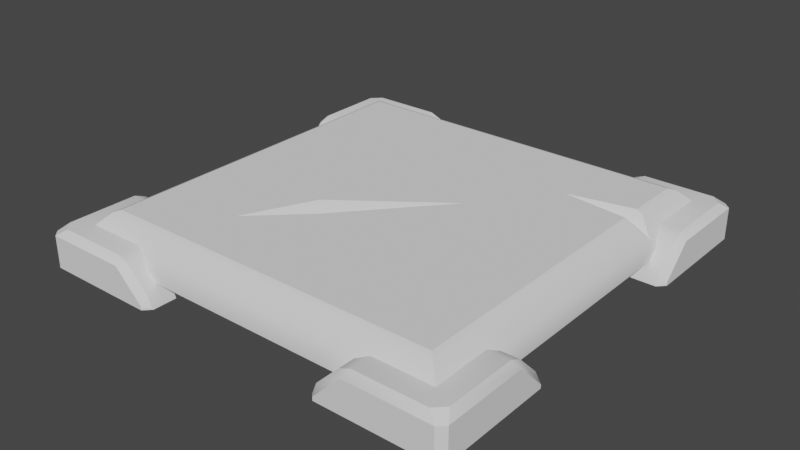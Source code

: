 # Source: PressurePlate.blend  (saved by Blender 3.6.11; exported with 4.5.12 LTS)
import bpy
from mathutils import Matrix  # noqa: F401  (used for matrix-valued properties, if any)

bpy.ops.wm.read_factory_settings(use_empty=True)
scene = bpy.context.scene
scene.name = 'Scene'

# ---- collections
col_collection = bpy.data.collections.new('Collection'); scene.collection.children.link(col_collection)

# ---- node groups
ng_auto_smooth = bpy.data.node_groups.new('Auto Smooth', 'GeometryNodeTree')
_s = ng_auto_smooth.interface.new_socket(name='Geometry', in_out='OUTPUT', socket_type='NodeSocketGeometry')
_s = ng_auto_smooth.interface.new_socket(name='Geometry', in_out='INPUT', socket_type='NodeSocketGeometry')
_s = ng_auto_smooth.interface.new_socket(name='Angle', in_out='INPUT', socket_type='NodeSocketFloat')
_s.subtype = 'ANGLE'
_s.min_value = 0.0
_s.max_value = 3.142
ng_auto_smooth.is_modifier = True
_N = ng_auto_smooth.nodes; _L = ng_auto_smooth.links
n0 = _N.new('NodeGroupOutput'); n0.name = 'Group Output'; n0.location = (480, -100)
n1 = _N.new('NodeGroupInput'); n1.name = 'Group Input'; n1.location = (-420, -300)
n2 = _N.new('NodeGroupInput'); n2.name = 'Group Input.001'; n2.location = (-60, -100)
n3 = _N.new('GeometryNodeSetShadeSmooth'); n3.name = 'Set Shade Smooth'; n3.location = (120, -100)
n3.domain = 'EDGE'
n4 = _N.new('GeometryNodeSetShadeSmooth'); n4.name = 'Set Shade Smooth.001'; n4.location = (300, -100)
n5 = _N.new('GeometryNodeInputMeshEdgeAngle'); n5.name = 'Edge Angle'; n5.location = (-420, -220)
n6 = _N.new('GeometryNodeInputEdgeSmooth'); n6.name = 'Is Edge Smooth'; n6.location = (-60, -160)
n7 = _N.new('GeometryNodeInputShadeSmooth'); n7.name = 'Is Face Smooth'; n7.location = (-240, -340)
n8 = _N.new('FunctionNodeBooleanMath'); n8.name = 'Boolean Math'; n8.location = (-60, -220)
n9 = _N.new('FunctionNodeCompare'); n9.name = 'Compare'; n9.location = (-240, -180)
n9.operation = 'LESS_EQUAL'
_L.new(n5.outputs[0], n9.inputs[0])
_L.new(n4.outputs[0], n0.inputs[0])
_L.new(n1.outputs[1], n9.inputs[1])
_L.new(n9.outputs[0], n8.inputs[0])
_L.new(n7.outputs[0], n8.inputs[1])
_L.new(n2.outputs[0], n3.inputs[0])
_L.new(n6.outputs[0], n3.inputs[1])
_L.new(n3.outputs[0], n4.inputs[0])
_L.new(n8.outputs[0], n3.inputs[2])
n0.is_active_output = True

# ---- world
world_world = bpy.data.worlds.new('World'); scene.world = world_world
world_world.use_nodes = True; world_world.node_tree.nodes.clear()
_N = world_world.node_tree.nodes; _L = world_world.node_tree.links
n0 = _N.new('ShaderNodeOutputWorld'); n0.name = 'World Output'; n0.location = (300, 300)
n1 = _N.new('ShaderNodeBackground'); n1.name = 'Background'; n1.location = (10, 300)
n1.inputs[0].default_value = (0.05088, 0.05088, 0.05088, 1.0)
_L.new(n1.outputs[0], n0.inputs[0])
n0.is_active_output = True
world_world.color = (0.05088, 0.05088, 0.05088)
world_world.use_sun_shadow = False
world_world.sun_shadow_jitter_overblur = 0.0

# ---- meshes
me_pressureplate = bpy.data.meshes.new('PressurePLate')
me_pressureplate.from_pydata([(-1.0, -1.0, -2.235e-08), (-1.0, 1.0, -2.235e-08), (1.0, -1.0, -2.235e-08), (1.0, 1.0, -2.235e-08), (-0.4704, 0.7757, 0.1848), (0.5422, 0.5236, 0.1848), (0.2487, 0.1475, 0.1848), (-0.272, -0.241, 0.1848), (-0.4374, -0.5923, 0.1848), (-0.177, -0.3443, 0.1848), (-0.2247, -0.3009, 0.1499), (0.8959, 0.5363, 0.1337), (-0.4719, 0.8826, 0.1576), (-0.8749, -0.8737, 0.1848), (-0.9026, -0.9026, 0.1723), (-0.8751, 0.8717, 0.1848), (-0.9026, 0.9026, 0.1723), (0.8736, -0.8734, 0.1848), (0.9026, -0.9026, 0.1723), (0.8736, 0.8717, 0.1848), (0.9026, 0.9026, 0.1723), (-0.4585, 0.9026, 0.1723), (-0.4549, 0.8717, 0.1848), (-0.4841, 0.8717, 0.1848), (-0.4875, 0.9026, 0.1723), (0.9026, 0.4814, 0.1723), (0.8739, 0.4832, 0.1848), (0.8736, 0.5899, 0.1848), (0.9028, 0.587, 0.1723), (0.8714, 0.5354, 0.1372), (-0.9802, -0.9802, 0.09465), (-1.0, -1.0, 0.04696), (-1.0, 1.0, 0.04696), (-0.9802, 0.9802, 0.09465), (1.0, -1.0, 0.04696), (0.9802, -0.9802, 0.09465), (1.0, 1.0, 0.04696), (0.9802, 0.9802, 0.09465), (-0.4926, 0.9788, 0.09311), (-0.4926, 1.0, 0.04696), (0.9779, 0.5335, 0.09203), (1.0, 0.5335, 0.04696)], [], [(31, 32, 1, 0), (20, 37, 38, 21), (38, 33, 16, 24), (14, 30, 35, 18), (32, 39, 36, 3, 1), (12, 4, 22), (38, 24, 12), (13, 17, 6, 9, 8), (34, 31, 0, 2), (25, 11, 29, 26), (38, 12, 21), (36, 41, 34, 2, 3), (27, 5, 29), (28, 40, 37, 20), (28, 11, 40), (18, 35, 40, 25), (9, 10, 8), (10, 7, 8), (6, 7, 10), (6, 10, 9), (40, 11, 25), (12, 23, 4), (21, 12, 22), (23, 12, 24), (17, 26, 5, 27, 19, 22, 4, 23, 15, 13, 8, 7, 6), (15, 16, 14, 13), (23, 24, 16, 15), (27, 28, 20, 19), (13, 14, 18, 17), (19, 20, 21, 22), (18, 25, 26, 17), (31, 30, 33, 32), (39, 38, 37, 36), (41, 40, 35, 34), (34, 35, 30, 31), (36, 37, 40, 41), (32, 33, 38, 39), (16, 33, 30, 14), (29, 5, 26), (29, 11, 28, 27)])
me_pressureplate.polygons.foreach_set('use_smooth', [True] * 40)
_k = set([(4, 12), (4, 22), (4, 23), (5, 26), (5, 27), (6, 7), (6, 9), (6, 10), (7, 8), (8, 9), (8, 10), (12, 38), (13, 15), (13, 17), (15, 23), (17, 26), (19, 22), (19, 27), (21, 22), (21, 38), (23, 24), (24, 38)])
me_pressureplate.attributes.new('sharp_edge', 'BOOLEAN', 'EDGE').data.foreach_set('value', [ (min(e.vertices), max(e.vertices)) in _k for e in me_pressureplate.edges])
_uv = me_pressureplate.uv_layers.new(name='UVMap')
_uv.uv.foreach_set('vector', [0.02707, 0.7749, 0.01902, 0.02525, 0.0001712, 0.003925, 0.007265, 0.7932, 0.7184, 0.07663, 0.7561, 0.03879, 0.2237, 0.0403, 0.2403, 0.07928, 0.2237, 0.0403, 0.03982, 0.0452, 0.08075, 0.08361, 0.221, 0.08029, 0.08825, 0.7138, 0.04797, 0.7542, 0.7589, 0.7617, 0.7199, 0.7203, 0.01902, 0.02525, 0.2233, 0.02042, 0.7758, 0.01953, 0.7976, 0.0001712, 0.0001712, 0.003925, 0.2312, 0.08387, 0.2325, 0.1241, 0.2414, 0.09076, 0.2237, 0.0403, 0.221, 0.08029, 0.2312, 0.08387, 0.09888, 0.7028, 0.7086, 0.7087, 0.4884, 0.3458, 0.3444, 0.5202, 0.2501, 0.6048, 0.7785, 0.7828, 0.02707, 0.7749, 0.007265, 0.7932, 0.7976, 0.8032, 0.7201, 0.2337, 0.7221, 0.2087, 0.7127, 0.2091, 0.7091, 0.2337, 0.2237, 0.0403, 0.2312, 0.08387, 0.2403, 0.07928, 0.7758, 0.01953, 0.7799, 0.2084, 0.7785, 0.7828, 0.7976, 0.8032, 0.7976, 0.0001712, 0.7086, 0.1842, 0.5941, 0.2143, 0.7127, 0.2091, 0.7195, 0.1853, 0.7599, 0.2087, 0.7561, 0.03879, 0.7184, 0.07663, 0.7195, 0.1853, 0.7221, 0.2087, 0.7599, 0.2087, 0.7199, 0.7203, 0.7589, 0.7617, 0.7599, 0.2087, 0.7201, 0.2337, 0.3444, 0.5202, 0.3258, 0.503, 0.2501, 0.6048, 0.3258, 0.503, 0.3071, 0.4808, 0.2501, 0.6048, 0.4884, 0.3458, 0.3071, 0.4808, 0.3258, 0.503, 0.4884, 0.3458, 0.3258, 0.503, 0.3444, 0.5202, 0.7599, 0.2087, 0.7221, 0.2087, 0.7201, 0.2337, 0.2312, 0.08387, 0.2224, 0.09135, 0.2325, 0.1241, 0.2403, 0.07928, 0.2312, 0.08387, 0.2414, 0.09076, 0.2224, 0.09135, 0.2312, 0.08387, 0.221, 0.08029, 0.7086, 0.7087, 0.7091, 0.2337, 0.5941, 0.2143, 0.7086, 0.1842, 0.7073, 0.08867, 0.2414, 0.09076, 0.2325, 0.1241, 0.2224, 0.09135, 0.09178, 0.09523, 0.09888, 0.7028, 0.2501, 0.6048, 0.3071, 0.4808, 0.4884, 0.3458, 0.09178, 0.09523, 0.08075, 0.08361, 0.08825, 0.7138, 0.09888, 0.7028, 0.2224, 0.09135, 0.221, 0.08029, 0.08075, 0.08361, 0.09178, 0.09523, 0.7086, 0.1842, 0.7195, 0.1853, 0.7184, 0.07663, 0.7073, 0.08867, 0.09888, 0.7028, 0.08825, 0.7138, 0.7199, 0.7203, 0.7086, 0.7087, 0.7073, 0.08867, 0.7184, 0.07663, 0.2403, 0.07928, 0.2414, 0.09076, 0.7199, 0.7203, 0.7201, 0.2337, 0.7091, 0.2337, 0.7086, 0.7087, 0.02707, 0.7749, 0.04797, 0.7542, 0.03982, 0.0452, 0.01902, 0.02525, 0.2233, 0.02042, 0.2237, 0.0403, 0.7561, 0.03879, 0.7758, 0.01953, 0.7799, 0.2084, 0.7599, 0.2087, 0.7589, 0.7617, 0.7785, 0.7828, 0.7785, 0.7828, 0.7589, 0.7617, 0.04797, 0.7542, 0.02707, 0.7749, 0.7758, 0.01953, 0.7561, 0.03879, 0.7599, 0.2087, 0.7799, 0.2084, 0.01902, 0.02525, 0.03982, 0.0452, 0.2237, 0.0403, 0.2233, 0.02042, 0.08075, 0.08361, 0.03982, 0.0452, 0.04797, 0.7542, 0.08825, 0.7138, 0.7127, 0.2091, 0.5941, 0.2143, 0.7091, 0.2337, 0.7127, 0.2091, 0.7221, 0.2087, 0.7195, 0.1853, 0.7086, 0.1842])
me_pressureplate.update()
me_frame = bpy.data.meshes.new('Frame')
me_frame.from_pydata([(-0.8178, -0.7758, 0.1), (-0.7881, -0.7585, 0.07037), (-0.7585, -0.7881, 0.07037), (-0.7758, -0.8178, 0.1), (-0.7585, -0.7881, -0.07037), (-0.7881, -0.7585, -0.07037), (-0.7758, 0.8178, 0.1), (-0.7585, 0.7881, 0.07037), (-0.7881, 0.7585, 0.07037), (-0.8178, 0.7758, 0.1), (-0.7881, 0.7585, -0.07037), (-0.7585, 0.7881, -0.07037), (0.8178, -0.7758, 0.1), (0.7758, -0.8178, 0.1), (0.7585, -0.7881, 0.07037), (0.7881, -0.7585, 0.07037), (0.7881, -0.7585, -0.07037), (0.7585, -0.7881, -0.07037), (0.8178, 0.7758, 0.1), (0.7881, 0.7585, 0.07037), (0.7585, 0.7881, 0.07037), (0.7758, 0.8178, 0.1), (0.7585, 0.7881, -0.07037), (0.7881, 0.7585, -0.07037), (-0.9269, 0.9565, 0.07037), (-0.885, 0.9269, 0.1), (-0.9269, 0.885, 0.1), (-0.9565, 0.9269, 0.07037), (-0.9565, -0.9269, 0.07037), (-0.9269, -0.885, 0.1), (-0.885, -0.9269, 0.1), (-0.9269, -0.9565, 0.07037), (-0.9565, -0.9269, -0.07037), (-0.9269, -0.9565, -0.07037), (-0.9269, 0.9565, -0.07037), (-0.9565, 0.9269, -0.07037), (0.9565, 0.9269, 0.07037), (0.9269, 0.885, 0.1), (0.885, 0.9269, 0.1), (0.9269, 0.9565, 0.07037), (0.9565, 0.9269, -0.07037), (0.9269, 0.9565, -0.07037), (0.9565, -0.9269, 0.07037), (0.9269, -0.9565, 0.07037), (0.885, -0.9269, 0.1), (0.9269, -0.885, 0.1), (0.9565, -0.9269, -0.07037), (0.9269, -0.9565, -0.07037), (-0.402, -0.9269, -0.07037), (-0.4316, -0.9565, -0.07037), (0.402, -0.9269, -0.07037), (0.4316, -0.9565, -0.07037), (0.402, -0.8178, -0.07037), (0.4316, -0.7881, -0.07037), (-0.402, -0.8178, -0.07037), (-0.4316, -0.7881, -0.07037), (-0.9269, 0.402, -0.07037), (-0.9565, 0.4316, -0.07037), (-0.9269, -0.402, -0.07037), (-0.9565, -0.4316, -0.07037), (-0.8178, 0.402, -0.07037), (-0.7881, 0.4316, -0.07037), (-0.8178, -0.402, -0.07037), (-0.7881, -0.4316, -0.07037), (0.402, 0.9269, -0.07037), (0.4316, 0.9565, -0.07037), (-0.402, 0.9269, -0.07037), (-0.4316, 0.9565, -0.07037), (0.402, 0.8178, -0.07037), (0.4316, 0.7881, -0.07037), (-0.402, 0.8178, -0.07037), (-0.4316, 0.7881, -0.07037), (0.9269, -0.402, -0.07037), (0.9565, -0.4316, -0.07037), (0.9269, 0.402, -0.07037), (0.9565, 0.4316, -0.07037), (0.8178, 0.402, -0.07037), (0.7881, 0.4316, -0.07037), (0.8178, -0.402, -0.07037), (0.7881, -0.4316, -0.07037), (0.4316, -0.9565, -0.05405), (0.402, -0.9269, -0.07141), (0.423, -0.9269, -0.02082), (0.5734, -0.9269, 0.1), (0.5561, -0.9565, 0.07037), (0.5228, -0.9269, 0.07905), (-0.5561, -0.9565, 0.07037), (-0.5734, -0.9269, 0.1), (-0.5228, -0.9269, 0.07905), (-0.4316, -0.9565, -0.05405), (-0.423, -0.9269, -0.02082), (-0.402, -0.9269, -0.07141), (-0.4316, -0.7881, -0.05405), (-0.402, -0.8178, -0.07141), (-0.423, -0.8178, -0.02082), (-0.5734, -0.8178, 0.1), (-0.5561, -0.7881, 0.07037), (-0.5228, -0.8178, 0.07905), (0.5561, -0.7881, 0.07037), (0.5734, -0.8178, 0.1), (0.5228, -0.8178, 0.07905), (0.4316, -0.7881, -0.05405), (0.423, -0.8178, -0.02082), (0.402, -0.8178, -0.07141), (-0.9565, -0.4316, -0.05405), (-0.9269, -0.402, -0.07141), (-0.9269, -0.423, -0.02082), (-0.9269, -0.5734, 0.1), (-0.9565, -0.5561, 0.07037), (-0.9269, -0.5228, 0.07905), (-0.9565, 0.5561, 0.07037), (-0.9269, 0.5734, 0.1), (-0.9269, 0.5228, 0.07905), (-0.9565, 0.4316, -0.05405), (-0.9269, 0.423, -0.02082), (-0.9269, 0.402, -0.07141), (-0.7881, -0.5561, 0.07037), (-0.8178, -0.5734, 0.1), (-0.8178, -0.5228, 0.07905), (-0.7881, -0.4316, -0.05405), (-0.8178, -0.423, -0.02082), (-0.8178, -0.402, -0.07141), (-0.7881, 0.4316, -0.05405), (-0.8178, 0.402, -0.07141), (-0.8178, 0.423, -0.02082), (-0.8178, 0.5734, 0.1), (-0.7881, 0.5561, 0.07037), (-0.8178, 0.5228, 0.07905), (-0.4316, 0.9565, -0.05405), (-0.402, 0.9269, -0.07141), (-0.423, 0.9269, -0.02082), (-0.5734, 0.9269, 0.1), (-0.5561, 0.9565, 0.07037), (-0.5228, 0.9269, 0.07905), (0.5561, 0.9565, 0.07037), (0.5734, 0.9269, 0.1), (0.5228, 0.9269, 0.07905), (0.4316, 0.9565, -0.05405), (0.423, 0.9269, -0.02082), (0.402, 0.9269, -0.07141), (-0.5561, 0.7881, 0.07037), (-0.5734, 0.8178, 0.1), (-0.5228, 0.8178, 0.07905), (-0.4316, 0.7881, -0.05405), (-0.423, 0.8178, -0.02082), (-0.402, 0.8178, -0.07141), (0.4316, 0.7881, -0.05405), (0.402, 0.8178, -0.07141), (0.423, 0.8178, -0.02082), (0.5734, 0.8178, 0.1), (0.5561, 0.7881, 0.07037), (0.5228, 0.8178, 0.07905), (0.9565, 0.4316, -0.05405), (0.9269, 0.402, -0.07141), (0.9269, 0.423, -0.02082), (0.9269, 0.5734, 0.1), (0.9565, 0.5561, 0.07037), (0.9269, 0.5228, 0.07905), (0.9565, -0.5561, 0.07037), (0.9269, -0.5734, 0.1), (0.9269, -0.5228, 0.07905), (0.9565, -0.4316, -0.05405), (0.9269, -0.423, -0.02082), (0.9269, -0.402, -0.07141), (0.7881, -0.4316, -0.05405), (0.8178, -0.402, -0.07141), (0.8178, -0.423, -0.02082), (0.8178, -0.5734, 0.1), (0.7881, -0.5561, 0.07037), (0.8178, -0.5228, 0.07905), (0.7881, 0.5561, 0.07037), (0.8178, 0.5734, 0.1), (0.8178, 0.5228, 0.07905), (0.7881, 0.4316, -0.05405), (0.8178, 0.423, -0.02082), (0.8178, 0.402, -0.07141), (0.7968, 0.7968, 0.1), (0.7733, 0.7733, 0.07037), (0.7733, 0.7733, -0.07037), (0.9417, 0.9417, 0.07037), (0.9059, 0.9059, 0.1), (0.9417, 0.9417, -0.07037), (-0.7968, 0.7968, 0.1), (-0.7733, 0.7733, 0.07037), (-0.7733, 0.7733, -0.07037), (-0.9417, 0.9417, 0.07037), (-0.9059, 0.9059, 0.1), (-0.9417, 0.9417, -0.07037), (-0.7968, -0.7968, 0.1), (-0.7733, -0.7733, 0.07037), (-0.7733, -0.7733, -0.07037), (-0.9417, -0.9417, 0.07037), (-0.9059, -0.9059, 0.1), (-0.9417, -0.9417, -0.07037), (0.7968, -0.7968, 0.1), (0.7733, -0.7733, 0.07037), (0.7733, -0.7733, -0.07037), (0.9417, -0.9417, 0.07037), (0.9059, -0.9059, 0.1), (0.9417, -0.9417, -0.07037)], [], [(99, 83, 44, 13), (24, 132, 128, 67, 34), (171, 155, 37, 18), (141, 131, 25, 6), (12, 45, 159, 167), (71, 143, 140, 7, 11), (77, 173, 170, 19, 23), (63, 119, 116, 1, 5), (100, 102, 82, 85), (78, 165, 163, 72), (147, 139, 64, 68), (50, 81, 103, 52), (4, 2, 96, 92, 55), (3, 30, 87, 95), (10, 8, 126, 122, 61), (9, 26, 111, 125), (62, 58, 105, 121), (22, 20, 150, 146, 69), (21, 38, 135, 149), (70, 66, 129, 145), (74, 153, 175, 76), (53, 101, 98, 14, 17), (43, 84, 80, 51, 47), (54, 93, 91, 48), (158, 42, 46, 73, 161), (36, 156, 152, 75, 40), (86, 31, 33, 49, 89), (28, 108, 104, 59, 32), (110, 27, 35, 57, 113), (134, 39, 41, 65, 137), (16, 15, 168, 164, 79), (88, 90, 94, 97), (118, 120, 106, 109), (112, 114, 124, 127), (142, 144, 130, 133), (136, 138, 148, 151), (172, 174, 154, 157), (160, 162, 166, 169), (123, 115, 56, 60), (188, 3, 2, 189), (182, 9, 8, 183), (194, 195, 14, 13), (176, 21, 20, 177), (185, 27, 26, 186), (191, 31, 30, 192), (179, 39, 38, 180), (197, 198, 44, 43), (80, 82, 81), (83, 85, 84), (86, 88, 87), (89, 91, 90), (92, 94, 93), (95, 97, 96), (98, 100, 99), (101, 103, 102), (104, 106, 105), (107, 109, 108), (110, 112, 111), (113, 115, 114), (116, 118, 117), (119, 121, 120), (122, 124, 123), (125, 127, 126), (128, 130, 129), (131, 133, 132), (134, 136, 135), (137, 139, 138), (140, 142, 141), (143, 145, 144), (146, 148, 147), (149, 151, 150), (152, 154, 153), (155, 157, 156), (158, 160, 159), (161, 163, 162), (164, 166, 165), (167, 169, 168), (170, 172, 171), (173, 175, 174), (191, 28, 32, 193), (187, 35, 27, 185), (181, 41, 39, 179), (199, 46, 42, 197), (186, 26, 9, 182), (188, 0, 29, 192), (180, 38, 21, 176), (198, 45, 12, 194), (189, 2, 4, 190), (196, 17, 14, 195), (178, 23, 19, 177), (184, 11, 7, 183), (101, 102, 100, 98), (99, 100, 85, 83), (84, 85, 82, 80), (81, 82, 102, 103), (89, 90, 88, 86), (87, 88, 97, 95), (96, 97, 94, 92), (93, 94, 90, 91), (119, 120, 118, 116), (117, 118, 109, 107), (108, 109, 106, 104), (105, 106, 120, 121), (113, 114, 112, 110), (111, 112, 127, 125), (126, 127, 124, 122), (123, 124, 114, 115), (143, 144, 142, 140), (141, 142, 133, 131), (132, 133, 130, 128), (129, 130, 144, 145), (137, 138, 136, 134), (135, 136, 151, 149), (150, 151, 148, 146), (147, 148, 138, 139), (173, 174, 172, 170), (171, 172, 157, 155), (156, 157, 154, 152), (153, 154, 174, 175), (161, 162, 160, 158), (159, 160, 169, 167), (168, 169, 166, 164), (165, 166, 162, 163), (80, 81, 50, 51), (53, 52, 103, 101), (83, 84, 43, 44), (98, 99, 13, 14), (92, 93, 54, 55), (49, 48, 91, 89), (30, 31, 86, 87), (2, 3, 95, 96), (63, 62, 121, 119), (104, 105, 58, 59), (107, 108, 28, 29), (116, 117, 0, 1), (122, 123, 60, 61), (57, 56, 115, 113), (26, 27, 110, 111), (8, 9, 125, 126), (71, 70, 145, 143), (128, 129, 66, 67), (131, 132, 24, 25), (140, 141, 6, 7), (146, 147, 68, 69), (65, 64, 139, 137), (38, 39, 134, 135), (20, 21, 149, 150), (152, 153, 74, 75), (77, 76, 175, 173), (155, 156, 36, 37), (170, 171, 18, 19), (164, 165, 78, 79), (73, 72, 163, 161), (45, 42, 158, 159), (15, 12, 167, 168), (117, 107, 29, 0), (22, 178, 177, 20), (37, 180, 176, 18), (40, 181, 179, 36), (36, 179, 180, 37), (18, 176, 177, 19), (10, 184, 183, 8), (25, 186, 182, 6), (34, 187, 185, 24), (24, 185, 186, 25), (6, 182, 183, 7), (1, 189, 190, 5), (3, 188, 192, 30), (31, 191, 193, 33), (28, 191, 192, 29), (0, 188, 189, 1), (16, 196, 195, 15), (44, 198, 194, 13), (47, 199, 197, 43), (42, 45, 198, 197), (12, 15, 195, 194)])
me_frame.polygons.foreach_set('use_smooth', [True] * 176)
_uv = me_frame.uv_layers.new(name='UVMap')
_uv.uv.foreach_set('vector', [0.8725, 0.5092, 0.8957, 0.5158, 0.9294, 0.4516, 0.8873, 0.4542, 0.9402, 0.7385, 0.8922, 0.8095, 0.8816, 0.8557, 0.884, 0.8614, 0.9847, 0.7442, 0.2095, 0.9349, 0.2176, 0.9121, 0.156, 0.8742, 0.1557, 0.9163, 0.8638, 0.7915, 0.8862, 0.8004, 0.9262, 0.7401, 0.8842, 0.7383, 0.8867, 0.4367, 0.9288, 0.4363, 0.8909, 0.3747, 0.8682, 0.3828, 0.8263, 0.8385, 0.8313, 0.8359, 0.8525, 0.7941, 0.8691, 0.7362, 0.817, 0.7326, 0.2581, 0.9708, 0.2553, 0.9659, 0.2125, 0.946, 0.1541, 0.9314, 0.1522, 0.9836, 0.8364, 0.2629, 0.8411, 0.2599, 0.8586, 0.2164, 0.8701, 0.1573, 0.8179, 0.1582, 0.8694, 0.5215, 0.8581, 0.5542, 0.8861, 0.5627, 0.8923, 0.5277, 0.8424, 0.3219, 0.8426, 0.3222, 0.875, 0.3146, 0.8751, 0.3143, 0.02013, 0.9508, 0.01562, 0.9182, 0.0153, 0.918, 0.01976, 0.9509, 0.8847, 0.5802, 0.8847, 0.5798, 0.8533, 0.569, 0.853, 0.5692, 0.8176, 0.1434, 0.8698, 0.1419, 0.8559, 0.08367, 0.8371, 0.0393, 0.8319, 0.03624, 0.8849, 0.1405, 0.927, 0.1407, 0.8899, 0.07867, 0.867, 0.08654, 0.818, 0.7178, 0.8702, 0.7209, 0.8615, 0.6614, 0.8461, 0.6155, 0.8412, 0.6118, 0.8854, 0.7208, 0.9272, 0.7247, 0.8959, 0.6597, 0.8724, 0.6654, 0.849, 0.2722, 0.8799, 0.2843, 0.88, 0.2839, 0.8493, 0.272, 0.1373, 0.9831, 0.1387, 0.9308, 0.0797, 0.9415, 0.034, 0.958, 0.03051, 0.963, 0.1381, 0.9157, 0.1406, 0.8737, 0.07659, 0.9073, 0.08319, 0.9306, 0.8381, 0.8489, 0.8678, 0.8636, 0.8679, 0.8632, 0.8384, 0.8487, 0.2811, 0.9275, 0.2808, 0.9275, 0.2679, 0.958, 0.2681, 0.9583, 0.8399, 0.5601, 0.8446, 0.557, 0.8615, 0.5129, 0.8721, 0.4537, 0.8199, 0.4553, 0.9431, 0.4487, 0.9026, 0.5242, 0.8969, 0.5709, 0.8998, 0.5761, 0.988, 0.4498, 0.8427, 0.02506, 0.8429, 0.02537, 0.8753, 0.01824, 0.8754, 0.0179, 0.8971, 0.3659, 0.9426, 0.4382, 0.9876, 0.4345, 0.8913, 0.3152, 0.8889, 0.3204, 0.154, 0.8603, 0.2265, 0.9058, 0.2727, 0.9147, 0.2781, 0.9122, 0.1582, 0.8157, 0.8962, 0.06976, 0.9408, 0.1428, 0.9858, 0.1398, 0.8915, 0.01897, 0.889, 0.02411, 0.9411, 0.1534, 0.8995, 0.2282, 0.893, 0.2752, 0.8958, 0.2807, 0.9859, 0.1552, 0.9029, 0.6515, 0.9408, 0.728, 0.9859, 0.7289, 0.9024, 0.6009, 0.8995, 0.6057, 0.06806, 0.9005, 0.1435, 0.8601, 0.1429, 0.815, 0.0174, 0.9024, 0.02229, 0.9051, 0.8194, 0.4405, 0.8716, 0.4383, 0.8569, 0.3799, 0.837, 0.3361, 0.8318, 0.3332, 0.8856, 0.06704, 0.8788, 0.03347, 0.8505, 0.04079, 0.863, 0.07452, 0.8663, 0.225, 0.8544, 0.2574, 0.8822, 0.2666, 0.8891, 0.2316, 0.8927, 0.6476, 0.8884, 0.6139, 0.8595, 0.6185, 0.8698, 0.6531, 0.8595, 0.8034, 0.8448, 0.8346, 0.8716, 0.8461, 0.8816, 0.8119, 0.06476, 0.911, 0.03091, 0.9157, 0.03639, 0.9444, 0.07095, 0.9339, 0.2216, 0.9387, 0.2534, 0.9522, 0.2638, 0.9249, 0.2293, 0.9163, 0.8865, 0.3631, 0.8786, 0.3298, 0.8503, 0.3376, 0.8642, 0.3709, 0.8538, 0.6019, 0.8866, 0.5985, 0.8867, 0.5982, 0.8536, 0.6015, 0.8847, 0.1493, 0.8849, 0.1405, 0.8698, 0.1419, 0.8699, 0.1496, 0.8844, 0.7296, 0.8854, 0.7208, 0.8702, 0.7209, 0.8696, 0.7285, 0.8867, 0.4455, 0.8718, 0.446, 0.8721, 0.4537, 0.8873, 0.4542, 0.1469, 0.9163, 0.1381, 0.9157, 0.1387, 0.9308, 0.1464, 0.9312, 0.9406, 0.7333, 0.9408, 0.728, 0.9272, 0.7247, 0.9266, 0.7324, 0.9411, 0.1481, 0.9408, 0.1428, 0.927, 0.1407, 0.927, 0.1484, 0.1487, 0.86, 0.1435, 0.8601, 0.1406, 0.8737, 0.1483, 0.8741, 0.943, 0.4434, 0.9289, 0.444, 0.9294, 0.4516, 0.9431, 0.4487, 0.8969, 0.5709, 0.8861, 0.5627, 0.8847, 0.5798, 0.8957, 0.5158, 0.8923, 0.5277, 0.9026, 0.5242, 0.8962, 0.06976, 0.8856, 0.06704, 0.8899, 0.07867, 0.889, 0.02411, 0.8753, 0.01824, 0.8788, 0.03347, 0.8371, 0.0393, 0.8505, 0.04079, 0.8429, 0.02537, 0.867, 0.08654, 0.863, 0.07452, 0.8559, 0.08367, 0.8615, 0.5129, 0.8694, 0.5215, 0.8725, 0.5092, 0.8446, 0.557, 0.8533, 0.569, 0.8581, 0.5542, 0.893, 0.2752, 0.8822, 0.2666, 0.88, 0.2839, 0.8927, 0.2197, 0.8891, 0.2316, 0.8995, 0.2282, 0.9029, 0.6515, 0.8927, 0.6476, 0.8959, 0.6597, 0.8995, 0.6057, 0.8866, 0.5985, 0.8884, 0.6139, 0.8586, 0.2164, 0.8663, 0.225, 0.8696, 0.2128, 0.8411, 0.2599, 0.8493, 0.272, 0.8544, 0.2574, 0.8461, 0.6155, 0.8595, 0.6185, 0.8538, 0.6019, 0.8724, 0.6654, 0.8698, 0.6531, 0.8615, 0.6614, 0.8816, 0.8557, 0.8716, 0.8461, 0.8679, 0.8632, 0.8862, 0.8004, 0.8816, 0.8119, 0.8922, 0.8095, 0.06806, 0.9005, 0.06476, 0.911, 0.07659, 0.9073, 0.02229, 0.9051, 0.01562, 0.9182, 0.03091, 0.9157, 0.8525, 0.7941, 0.8595, 0.8034, 0.8638, 0.7915, 0.8313, 0.8359, 0.8384, 0.8487, 0.8448, 0.8346, 0.034, 0.958, 0.03639, 0.9444, 0.02013, 0.9508, 0.08319, 0.9306, 0.07095, 0.9339, 0.0797, 0.9415, 0.2727, 0.9147, 0.2638, 0.9249, 0.2808, 0.9275, 0.2176, 0.9121, 0.2293, 0.9163, 0.2265, 0.9058, 0.8971, 0.3659, 0.8865, 0.3631, 0.8909, 0.3747, 0.8889, 0.3204, 0.875, 0.3146, 0.8786, 0.3298, 0.837, 0.3361, 0.8503, 0.3376, 0.8426, 0.3222, 0.8682, 0.3828, 0.8642, 0.3709, 0.8569, 0.3799, 0.2125, 0.946, 0.2216, 0.9387, 0.2095, 0.9349, 0.2553, 0.9659, 0.2679, 0.958, 0.2534, 0.9522, 0.9411, 0.1481, 0.9411, 0.1534, 0.9859, 0.1552, 0.986, 0.1472, 0.9854, 0.7363, 0.9859, 0.7289, 0.9408, 0.728, 0.9406, 0.7333, 0.1502, 0.8152, 0.1429, 0.815, 0.1435, 0.8601, 0.1487, 0.86, 0.9879, 0.4418, 0.9876, 0.4345, 0.9426, 0.4382, 0.943, 0.4434, 0.9266, 0.7324, 0.9272, 0.7247, 0.8854, 0.7208, 0.8844, 0.7296, 0.8847, 0.1493, 0.8853, 0.1581, 0.9273, 0.1561, 0.927, 0.1484, 0.1483, 0.8741, 0.1406, 0.8737, 0.1381, 0.9157, 0.1469, 0.9163, 0.9289, 0.444, 0.9288, 0.4363, 0.8867, 0.4367, 0.8867, 0.4455, 0.8699, 0.1496, 0.8698, 0.1419, 0.8176, 0.1434, 0.8178, 0.1505, 0.8197, 0.4476, 0.8199, 0.4553, 0.8721, 0.4537, 0.8718, 0.446, 0.1444, 0.9834, 0.1522, 0.9836, 0.1541, 0.9314, 0.1464, 0.9312, 0.8176, 0.7249, 0.817, 0.7326, 0.8691, 0.7362, 0.8696, 0.7285, 0.8446, 0.557, 0.8581, 0.5542, 0.8694, 0.5215, 0.8615, 0.5129, 0.8725, 0.5092, 0.8694, 0.5215, 0.8923, 0.5277, 0.8957, 0.5158, 0.9026, 0.5242, 0.8923, 0.5277, 0.8861, 0.5627, 0.8969, 0.5709, 0.8847, 0.5798, 0.8861, 0.5627, 0.8581, 0.5542, 0.8533, 0.569, 0.889, 0.02411, 0.8788, 0.03347, 0.8856, 0.06704, 0.8962, 0.06976, 0.8899, 0.07867, 0.8856, 0.06704, 0.863, 0.07452, 0.867, 0.08654, 0.8559, 0.08367, 0.863, 0.07452, 0.8505, 0.04079, 0.8371, 0.0393, 0.8429, 0.02537, 0.8505, 0.04079, 0.8788, 0.03347, 0.8753, 0.01824, 0.8411, 0.2599, 0.8544, 0.2574, 0.8663, 0.225, 0.8586, 0.2164, 0.8696, 0.2128, 0.8663, 0.225, 0.8891, 0.2316, 0.8927, 0.2197, 0.8995, 0.2282, 0.8891, 0.2316, 0.8822, 0.2666, 0.893, 0.2752, 0.88, 0.2839, 0.8822, 0.2666, 0.8544, 0.2574, 0.8493, 0.272, 0.8995, 0.6057, 0.8884, 0.6139, 0.8927, 0.6476, 0.9029, 0.6515, 0.8959, 0.6597, 0.8927, 0.6476, 0.8698, 0.6531, 0.8724, 0.6654, 0.8615, 0.6614, 0.8698, 0.6531, 0.8595, 0.6185, 0.8461, 0.6155, 0.8538, 0.6019, 0.8595, 0.6185, 0.8884, 0.6139, 0.8866, 0.5985, 0.8313, 0.8359, 0.8448, 0.8346, 0.8595, 0.8034, 0.8525, 0.7941, 0.8638, 0.7915, 0.8595, 0.8034, 0.8816, 0.8119, 0.8862, 0.8004, 0.8922, 0.8095, 0.8816, 0.8119, 0.8716, 0.8461, 0.8816, 0.8557, 0.8679, 0.8632, 0.8716, 0.8461, 0.8448, 0.8346, 0.8384, 0.8487, 0.02229, 0.9051, 0.03091, 0.9157, 0.06476, 0.911, 0.06806, 0.9005, 0.07659, 0.9073, 0.06476, 0.911, 0.07095, 0.9339, 0.08319, 0.9306, 0.0797, 0.9415, 0.07095, 0.9339, 0.03639, 0.9444, 0.034, 0.958, 0.02013, 0.9508, 0.03639, 0.9444, 0.03091, 0.9157, 0.01562, 0.9182, 0.2553, 0.9659, 0.2534, 0.9522, 0.2216, 0.9387, 0.2125, 0.946, 0.2095, 0.9349, 0.2216, 0.9387, 0.2293, 0.9163, 0.2176, 0.9121, 0.2265, 0.9058, 0.2293, 0.9163, 0.2638, 0.9249, 0.2727, 0.9147, 0.2808, 0.9275, 0.2638, 0.9249, 0.2534, 0.9522, 0.2679, 0.958, 0.8889, 0.3204, 0.8786, 0.3298, 0.8865, 0.3631, 0.8971, 0.3659, 0.8909, 0.3747, 0.8865, 0.3631, 0.8642, 0.3709, 0.8682, 0.3828, 0.8569, 0.3799, 0.8642, 0.3709, 0.8503, 0.3376, 0.837, 0.3361, 0.8426, 0.3222, 0.8503, 0.3376, 0.8786, 0.3298, 0.875, 0.3146, 0.8969, 0.5709, 0.8847, 0.5798, 0.8847, 0.5802, 0.8998, 0.5761, 0.8399, 0.5601, 0.853, 0.5692, 0.8533, 0.569, 0.8446, 0.557, 0.8957, 0.5158, 0.9026, 0.5242, 0.9431, 0.4487, 0.9294, 0.4516, 0.8615, 0.5129, 0.8725, 0.5092, 0.8873, 0.4542, 0.8721, 0.4537, 0.8371, 0.0393, 0.8429, 0.02537, 0.8427, 0.02506, 0.8319, 0.03624, 0.8915, 0.01897, 0.8754, 0.0179, 0.8753, 0.01824, 0.889, 0.02411, 0.927, 0.1407, 0.9408, 0.1428, 0.8962, 0.06976, 0.8899, 0.07867, 0.8698, 0.1419, 0.8849, 0.1405, 0.867, 0.08654, 0.8559, 0.08367, 0.8364, 0.2629, 0.849, 0.2722, 0.8493, 0.272, 0.8411, 0.2599, 0.893, 0.2752, 0.88, 0.2839, 0.8799, 0.2843, 0.8958, 0.2807, 0.8927, 0.2197, 0.8995, 0.2282, 0.9411, 0.1534, 0.9273, 0.1561, 0.8586, 0.2164, 0.8696, 0.2128, 0.8853, 0.1581, 0.8701, 0.1573, 0.8461, 0.6155, 0.8538, 0.6019, 0.8536, 0.6015, 0.8412, 0.6118, 0.9024, 0.6009, 0.8867, 0.5982, 0.8866, 0.5985, 0.8995, 0.6057, 0.9272, 0.7247, 0.9408, 0.728, 0.9029, 0.6515, 0.8959, 0.6597, 0.8702, 0.7209, 0.8854, 0.7208, 0.8724, 0.6654, 0.8615, 0.6614, 0.8263, 0.8385, 0.8381, 0.8489, 0.8384, 0.8487, 0.8313, 0.8359, 0.8816, 0.8557, 0.8679, 0.8632, 0.8678, 0.8636, 0.884, 0.8614, 0.8862, 0.8004, 0.8922, 0.8095, 0.9402, 0.7385, 0.9262, 0.7401, 0.8525, 0.7941, 0.8638, 0.7915, 0.8842, 0.7383, 0.8691, 0.7362, 0.034, 0.958, 0.02013, 0.9508, 0.01976, 0.9509, 0.03051, 0.963, 0.0174, 0.9024, 0.0153, 0.918, 0.01562, 0.9182, 0.02229, 0.9051, 0.1406, 0.8737, 0.1435, 0.8601, 0.06806, 0.9005, 0.07659, 0.9073, 0.1387, 0.9308, 0.1381, 0.9157, 0.08319, 0.9306, 0.0797, 0.9415, 0.2727, 0.9147, 0.2808, 0.9275, 0.2811, 0.9275, 0.2781, 0.9122, 0.2581, 0.9708, 0.2681, 0.9583, 0.2679, 0.958, 0.2553, 0.9659, 0.2176, 0.9121, 0.2265, 0.9058, 0.154, 0.8603, 0.156, 0.8742, 0.2125, 0.946, 0.2095, 0.9349, 0.1557, 0.9163, 0.1541, 0.9314, 0.837, 0.3361, 0.8426, 0.3222, 0.8424, 0.3219, 0.8318, 0.3332, 0.8913, 0.3152, 0.8751, 0.3143, 0.875, 0.3146, 0.8889, 0.3204, 0.9288, 0.4363, 0.9426, 0.4382, 0.8971, 0.3659, 0.8909, 0.3747, 0.8716, 0.4383, 0.8867, 0.4367, 0.8682, 0.3828, 0.8569, 0.3799, 0.8696, 0.2128, 0.8927, 0.2197, 0.9273, 0.1561, 0.8853, 0.1581, 0.1373, 0.9831, 0.1444, 0.9834, 0.1464, 0.9312, 0.1387, 0.9308, 0.156, 0.8742, 0.1483, 0.8741, 0.1469, 0.9163, 0.1557, 0.9163, 0.1582, 0.8157, 0.1502, 0.8152, 0.1487, 0.86, 0.154, 0.8603, 0.154, 0.8603, 0.1487, 0.86, 0.1483, 0.8741, 0.156, 0.8742, 0.1557, 0.9163, 0.1469, 0.9163, 0.1464, 0.9312, 0.1541, 0.9314, 0.818, 0.7178, 0.8176, 0.7249, 0.8696, 0.7285, 0.8702, 0.7209, 0.9262, 0.7401, 0.9266, 0.7324, 0.8844, 0.7296, 0.8842, 0.7383, 0.9847, 0.7442, 0.9854, 0.7363, 0.9406, 0.7333, 0.9402, 0.7385, 0.9402, 0.7385, 0.9406, 0.7333, 0.9266, 0.7324, 0.9262, 0.7401, 0.8842, 0.7383, 0.8844, 0.7296, 0.8696, 0.7285, 0.8691, 0.7362, 0.8701, 0.1573, 0.8699, 0.1496, 0.8178, 0.1505, 0.8179, 0.1582, 0.8849, 0.1405, 0.8847, 0.1493, 0.927, 0.1484, 0.927, 0.1407, 0.9408, 0.1428, 0.9411, 0.1481, 0.986, 0.1472, 0.9858, 0.1398, 0.9411, 0.1534, 0.9411, 0.1481, 0.927, 0.1484, 0.9273, 0.1561, 0.8853, 0.1581, 0.8847, 0.1493, 0.8699, 0.1496, 0.8701, 0.1573, 0.8194, 0.4405, 0.8197, 0.4476, 0.8718, 0.446, 0.8716, 0.4383, 0.9294, 0.4516, 0.9289, 0.444, 0.8867, 0.4455, 0.8873, 0.4542, 0.988, 0.4498, 0.9879, 0.4418, 0.943, 0.4434, 0.9431, 0.4487, 0.9426, 0.4382, 0.9288, 0.4363, 0.9289, 0.444, 0.943, 0.4434, 0.8867, 0.4367, 0.8716, 0.4383, 0.8718, 0.446, 0.8867, 0.4455])
me_frame.update()

# ---- objects
ob_pressureplate = bpy.data.objects.new('PressurePlate', me_pressureplate)
ob_frame = bpy.data.objects.new('Frame', me_frame)

# ---- transforms, parenting, visibility, modifiers, constraints
ob_pressureplate.location = (0.0, 0.0, 0.0)
ob_pressureplate.scale = (2.0, 2.0, 2.0)
_m = ob_pressureplate.modifiers.new('Auto Smooth', 'NODES')
_m.node_group = ng_auto_smooth
_gi = [s.identifier for s in ng_auto_smooth.interface.items_tree if s.item_type == 'SOCKET' and s.in_out == 'INPUT']
_m[_gi[1]] = 0.5236  # Angle
ob_frame.location = (0.0, 0.0, 0.0)
ob_frame.scale = (2.3, 2.3, 2.3)
_m = ob_frame.modifiers.new('Auto Smooth', 'NODES')
_m.node_group = ng_auto_smooth
_gi = [s.identifier for s in ng_auto_smooth.interface.items_tree if s.item_type == 'SOCKET' and s.in_out == 'INPUT']
_m[_gi[1]] = 0.5236  # Angle

# ---- collection membership
col_collection.objects.link(ob_pressureplate)
col_collection.objects.link(ob_frame)

# ---- scene / render settings (as saved in the file)
scene.frame_start = 1; scene.frame_end = 250; scene.frame_set(1)
scene.render.engine = 'BLENDER_EEVEE_NEXT'
scene.cycles.sampling_pattern = 'TABULATED_SOBOL'
scene.view_settings.view_transform = 'Filmic'
bpy.context.view_layer.update()

# ---- added for rendering (the .blend has no active camera and no usable light): camera, sun
cam_auto = bpy.data.cameras.new('AutoCamera')
cam_auto.lens = 50.0
cam_auto.sensor_width = 36.0
cam_auto.clip_end = 1000.0
ob_auto_camera = bpy.data.objects.new('AutoCamera', cam_auto)
scene.collection.objects.link(ob_auto_camera)
ob_auto_camera.location = (5.7784, -6.93408, 4.7254)
ob_auto_camera.rotation_euler = (1.09748, -7.21219e-08, 0.694738)
scene.camera = ob_auto_camera
light_auto_sun = bpy.data.lights.new('AutoSun', 'SUN')
light_auto_sun.energy = 3.0
light_auto_sun.angle = 0.0523599
ob_auto_sun = bpy.data.objects.new('AutoSun', light_auto_sun)
scene.collection.objects.link(ob_auto_sun)
ob_auto_sun.rotation_euler = (0.872665, 0.174533, 0.523599)
bpy.context.view_layer.update()
